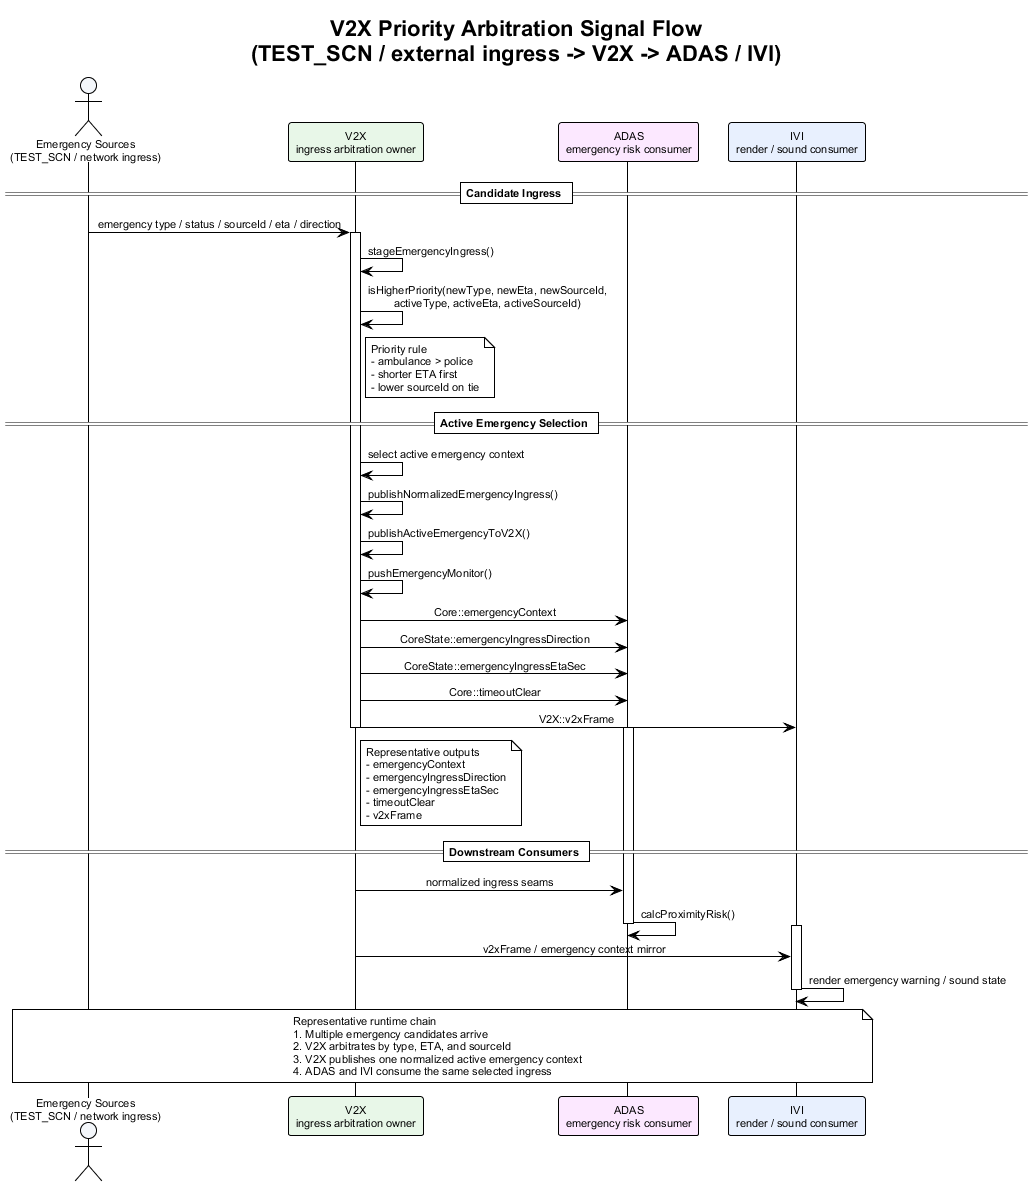

The diagram above was rendered by PlantUML. Its source (embedded in the PNG):
@startuml v2x_priority_arbitration_signal_flow
!theme plain
skinparam backgroundColor #FFFFFF
skinparam defaultFontName Arial
skinparam defaultFontSize 11
skinparam sequenceMessageAlign center
skinparam responseMessageBelowArrow true

title V2X Priority Arbitration Signal Flow\n(TEST_SCN / external ingress -> V2X -> ADAS / IVI)

actor "Emergency Sources\n(TEST_SCN / network ingress)" as Source #F4F7FB
participant "V2X\ningress arbitration owner" as V2X #E8F7E8
participant "ADAS\nemergency risk consumer" as ADAS #FCE8FF
participant "IVI\nrender / sound consumer" as IVI #E8F0FE

== Candidate Ingress ==

Source -> V2X : emergency type / status / sourceId / eta / direction
activate V2X
V2X -> V2X : stageEmergencyIngress()
V2X -> V2X : isHigherPriority(newType, newEta, newSourceId,\nactiveType, activeEta, activeSourceId)
note right of V2X
Priority rule
- ambulance > police
- shorter ETA first
- lower sourceId on tie
end note

== Active Emergency Selection ==

V2X -> V2X : select active emergency context
V2X -> V2X : publishNormalizedEmergencyIngress()
V2X -> V2X : publishActiveEmergencyToV2X()
V2X -> V2X : pushEmergencyMonitor()
V2X -> ADAS : Core::emergencyContext
V2X -> ADAS : CoreState::emergencyIngressDirection
V2X -> ADAS : CoreState::emergencyIngressEtaSec
V2X -> ADAS : Core::timeoutClear
V2X -> IVI : V2X::v2xFrame
note right of V2X
Representative outputs
- emergencyContext
- emergencyIngressDirection
- emergencyIngressEtaSec
- timeoutClear
- v2xFrame
end note
deactivate V2X

== Downstream Consumers ==

activate ADAS
V2X -> ADAS : normalized ingress seams
ADAS -> ADAS : calcProximityRisk()
deactivate ADAS

activate IVI
V2X -> IVI : v2xFrame / emergency context mirror
IVI -> IVI : render emergency warning / sound state
deactivate IVI

note over Source, IVI
Representative runtime chain
1. Multiple emergency candidates arrive
2. V2X arbitrates by type, ETA, and sourceId
3. V2X publishes one normalized active emergency context
4. ADAS and IVI consume the same selected ingress
end note

@enduml